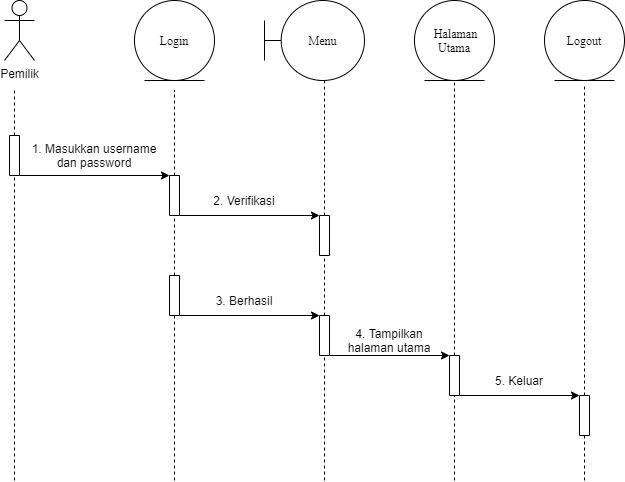

The diagram above was exported from draw.io. Its source (the exported page's mxGraphModel, read from the mxfile embedded in the PNG):
<mxGraphModel dx="768" dy="482" grid="1" gridSize="10" guides="1" tooltips="1" connect="1" arrows="1" fold="1" page="1" pageScale="1" pageWidth="827" pageHeight="1169" math="0" shadow="0">
  <root>
    <mxCell id="QUrZL5Vqn0lUdoYQBi7i-0" />
    <mxCell id="QUrZL5Vqn0lUdoYQBi7i-1" parent="QUrZL5Vqn0lUdoYQBi7i-0" />
    <mxCell id="QUrZL5Vqn0lUdoYQBi7i-2" value="Pemilik" style="shape=umlActor;verticalLabelPosition=bottom;verticalAlign=top;html=1;outlineConnect=0;strokeWidth=1;fillColor=#FFFFFF;" vertex="1" parent="QUrZL5Vqn0lUdoYQBi7i-1">
      <mxGeometry x="190" y="160" width="30" height="60" as="geometry" />
    </mxCell>
    <mxCell id="QUrZL5Vqn0lUdoYQBi7i-3" value="Login" style="ellipse;shape=umlEntity;whiteSpace=wrap;html=1;fontFamily=Times New Roman;" vertex="1" parent="QUrZL5Vqn0lUdoYQBi7i-1">
      <mxGeometry x="320" y="160" width="80" height="80" as="geometry" />
    </mxCell>
    <mxCell id="QUrZL5Vqn0lUdoYQBi7i-4" value="&amp;nbsp;Halaman Utama" style="ellipse;shape=umlEntity;whiteSpace=wrap;html=1;fontFamily=Times New Roman;" vertex="1" parent="QUrZL5Vqn0lUdoYQBi7i-1">
      <mxGeometry x="600" y="160" width="80" height="80" as="geometry" />
    </mxCell>
    <mxCell id="QUrZL5Vqn0lUdoYQBi7i-5" value="Menu" style="shape=umlBoundary;whiteSpace=wrap;html=1;fontFamily=Times New Roman;" vertex="1" parent="QUrZL5Vqn0lUdoYQBi7i-1">
      <mxGeometry x="450" y="160" width="100" height="80" as="geometry" />
    </mxCell>
    <mxCell id="QUrZL5Vqn0lUdoYQBi7i-6" value="" style="rounded=0;whiteSpace=wrap;html=1;strokeWidth=1;fillColor=#FFFFFF;rotation=-90;" vertex="1" parent="QUrZL5Vqn0lUdoYQBi7i-1">
      <mxGeometry x="180" y="310" width="40" height="10" as="geometry" />
    </mxCell>
    <mxCell id="QUrZL5Vqn0lUdoYQBi7i-7" value="" style="endArrow=none;html=1;exitX=1;exitY=0.5;exitDx=0;exitDy=0;dashed=1;" edge="1" parent="QUrZL5Vqn0lUdoYQBi7i-1" source="QUrZL5Vqn0lUdoYQBi7i-6">
      <mxGeometry width="50" height="50" relative="1" as="geometry">
        <mxPoint x="330" y="400" as="sourcePoint" />
        <mxPoint x="200" y="250" as="targetPoint" />
      </mxGeometry>
    </mxCell>
    <mxCell id="QUrZL5Vqn0lUdoYQBi7i-8" value="" style="rounded=0;whiteSpace=wrap;html=1;strokeWidth=1;fillColor=#FFFFFF;rotation=-90;" vertex="1" parent="QUrZL5Vqn0lUdoYQBi7i-1">
      <mxGeometry x="340" y="350" width="40" height="10" as="geometry" />
    </mxCell>
    <mxCell id="QUrZL5Vqn0lUdoYQBi7i-9" value="" style="endArrow=none;html=1;exitX=1;exitY=0.5;exitDx=0;exitDy=0;dashed=1;" edge="1" parent="QUrZL5Vqn0lUdoYQBi7i-1" source="QUrZL5Vqn0lUdoYQBi7i-8">
      <mxGeometry width="50" height="50" relative="1" as="geometry">
        <mxPoint x="490" y="400" as="sourcePoint" />
        <mxPoint x="360" y="250" as="targetPoint" />
      </mxGeometry>
    </mxCell>
    <mxCell id="QUrZL5Vqn0lUdoYQBi7i-10" value="" style="endArrow=classic;html=1;exitX=0;exitY=1;exitDx=0;exitDy=0;entryX=1;entryY=0;entryDx=0;entryDy=0;" edge="1" parent="QUrZL5Vqn0lUdoYQBi7i-1" source="QUrZL5Vqn0lUdoYQBi7i-6" target="QUrZL5Vqn0lUdoYQBi7i-8">
      <mxGeometry width="50" height="50" relative="1" as="geometry">
        <mxPoint x="280" y="380" as="sourcePoint" />
        <mxPoint x="330" y="330" as="targetPoint" />
      </mxGeometry>
    </mxCell>
    <mxCell id="QUrZL5Vqn0lUdoYQBi7i-11" value="1. Masukkan username dan password" style="text;html=1;strokeColor=none;fillColor=none;align=center;verticalAlign=middle;whiteSpace=wrap;rounded=0;" vertex="1" parent="QUrZL5Vqn0lUdoYQBi7i-1">
      <mxGeometry x="210" y="305" width="140" height="20" as="geometry" />
    </mxCell>
    <mxCell id="QUrZL5Vqn0lUdoYQBi7i-12" value="" style="rounded=0;whiteSpace=wrap;html=1;strokeWidth=1;fillColor=#FFFFFF;rotation=-90;" vertex="1" parent="QUrZL5Vqn0lUdoYQBi7i-1">
      <mxGeometry x="340" y="450" width="40" height="10" as="geometry" />
    </mxCell>
    <mxCell id="QUrZL5Vqn0lUdoYQBi7i-13" value="" style="endArrow=none;html=1;exitX=1;exitY=0.5;exitDx=0;exitDy=0;dashed=1;entryX=0;entryY=0.5;entryDx=0;entryDy=0;" edge="1" parent="QUrZL5Vqn0lUdoYQBi7i-1" source="QUrZL5Vqn0lUdoYQBi7i-12" target="QUrZL5Vqn0lUdoYQBi7i-8">
      <mxGeometry width="50" height="50" relative="1" as="geometry">
        <mxPoint x="490" y="520" as="sourcePoint" />
        <mxPoint x="360" y="380" as="targetPoint" />
      </mxGeometry>
    </mxCell>
    <mxCell id="QUrZL5Vqn0lUdoYQBi7i-14" value="" style="rounded=0;whiteSpace=wrap;html=1;strokeWidth=1;fillColor=#FFFFFF;rotation=-90;" vertex="1" parent="QUrZL5Vqn0lUdoYQBi7i-1">
      <mxGeometry x="490" y="390" width="40" height="10" as="geometry" />
    </mxCell>
    <mxCell id="QUrZL5Vqn0lUdoYQBi7i-15" value="" style="endArrow=none;html=1;exitX=1;exitY=0.5;exitDx=0;exitDy=0;dashed=1;" edge="1" parent="QUrZL5Vqn0lUdoYQBi7i-1" source="QUrZL5Vqn0lUdoYQBi7i-14">
      <mxGeometry width="50" height="50" relative="1" as="geometry">
        <mxPoint x="640" y="390" as="sourcePoint" />
        <mxPoint x="510" y="240" as="targetPoint" />
      </mxGeometry>
    </mxCell>
    <mxCell id="QUrZL5Vqn0lUdoYQBi7i-16" value="" style="endArrow=classic;html=1;exitX=0;exitY=1;exitDx=0;exitDy=0;entryX=1;entryY=0;entryDx=0;entryDy=0;" edge="1" parent="QUrZL5Vqn0lUdoYQBi7i-1" source="QUrZL5Vqn0lUdoYQBi7i-8" target="QUrZL5Vqn0lUdoYQBi7i-14">
      <mxGeometry width="50" height="50" relative="1" as="geometry">
        <mxPoint x="370" y="370" as="sourcePoint" />
        <mxPoint x="520" y="370" as="targetPoint" />
      </mxGeometry>
    </mxCell>
    <mxCell id="QUrZL5Vqn0lUdoYQBi7i-17" value="2. Verifikasi" style="text;html=1;strokeColor=none;fillColor=none;align=center;verticalAlign=middle;whiteSpace=wrap;rounded=0;" vertex="1" parent="QUrZL5Vqn0lUdoYQBi7i-1">
      <mxGeometry x="370" y="350" width="120" height="20" as="geometry" />
    </mxCell>
    <mxCell id="QUrZL5Vqn0lUdoYQBi7i-18" value="" style="rounded=0;whiteSpace=wrap;html=1;strokeWidth=1;fillColor=#FFFFFF;rotation=-90;" vertex="1" parent="QUrZL5Vqn0lUdoYQBi7i-1">
      <mxGeometry x="490" y="490" width="40" height="10" as="geometry" />
    </mxCell>
    <mxCell id="QUrZL5Vqn0lUdoYQBi7i-19" value="" style="endArrow=none;html=1;exitX=1;exitY=0.5;exitDx=0;exitDy=0;dashed=1;entryX=0;entryY=0.5;entryDx=0;entryDy=0;" edge="1" parent="QUrZL5Vqn0lUdoYQBi7i-1" source="QUrZL5Vqn0lUdoYQBi7i-18" target="QUrZL5Vqn0lUdoYQBi7i-14">
      <mxGeometry width="50" height="50" relative="1" as="geometry">
        <mxPoint x="640" y="575" as="sourcePoint" />
        <mxPoint x="510" y="425" as="targetPoint" />
      </mxGeometry>
    </mxCell>
    <mxCell id="QUrZL5Vqn0lUdoYQBi7i-20" value="" style="endArrow=classic;html=1;exitX=0;exitY=1;exitDx=0;exitDy=0;entryX=1;entryY=0;entryDx=0;entryDy=0;" edge="1" parent="QUrZL5Vqn0lUdoYQBi7i-1" source="QUrZL5Vqn0lUdoYQBi7i-12" target="QUrZL5Vqn0lUdoYQBi7i-18">
      <mxGeometry width="50" height="50" relative="1" as="geometry">
        <mxPoint x="360" y="470" as="sourcePoint" />
        <mxPoint x="500" y="470" as="targetPoint" />
      </mxGeometry>
    </mxCell>
    <mxCell id="QUrZL5Vqn0lUdoYQBi7i-21" value="3. Berhasil" style="text;html=1;strokeColor=none;fillColor=none;align=center;verticalAlign=middle;whiteSpace=wrap;rounded=0;" vertex="1" parent="QUrZL5Vqn0lUdoYQBi7i-1">
      <mxGeometry x="370" y="450" width="120" height="20" as="geometry" />
    </mxCell>
    <mxCell id="QUrZL5Vqn0lUdoYQBi7i-22" value="" style="rounded=0;whiteSpace=wrap;html=1;strokeWidth=1;fillColor=#FFFFFF;rotation=-90;" vertex="1" parent="QUrZL5Vqn0lUdoYQBi7i-1">
      <mxGeometry x="620" y="530" width="40" height="10" as="geometry" />
    </mxCell>
    <mxCell id="QUrZL5Vqn0lUdoYQBi7i-23" value="" style="endArrow=none;html=1;exitX=1;exitY=0.5;exitDx=0;exitDy=0;dashed=1;" edge="1" parent="QUrZL5Vqn0lUdoYQBi7i-1" source="QUrZL5Vqn0lUdoYQBi7i-22">
      <mxGeometry width="50" height="50" relative="1" as="geometry">
        <mxPoint x="770" y="390" as="sourcePoint" />
        <mxPoint x="640" y="240" as="targetPoint" />
      </mxGeometry>
    </mxCell>
    <mxCell id="QUrZL5Vqn0lUdoYQBi7i-24" value="" style="endArrow=classic;html=1;exitX=0;exitY=1;exitDx=0;exitDy=0;entryX=1;entryY=0;entryDx=0;entryDy=0;" edge="1" parent="QUrZL5Vqn0lUdoYQBi7i-1" source="QUrZL5Vqn0lUdoYQBi7i-18" target="QUrZL5Vqn0lUdoYQBi7i-22">
      <mxGeometry width="50" height="50" relative="1" as="geometry">
        <mxPoint x="510" y="520" as="sourcePoint" />
        <mxPoint x="650" y="520" as="targetPoint" />
      </mxGeometry>
    </mxCell>
    <mxCell id="QUrZL5Vqn0lUdoYQBi7i-25" value="4. Tampilkan halaman utama" style="text;html=1;strokeColor=none;fillColor=none;align=center;verticalAlign=middle;whiteSpace=wrap;rounded=0;" vertex="1" parent="QUrZL5Vqn0lUdoYQBi7i-1">
      <mxGeometry x="520" y="490" width="110" height="20" as="geometry" />
    </mxCell>
    <mxCell id="QUrZL5Vqn0lUdoYQBi7i-26" value="Logout" style="ellipse;shape=umlEntity;whiteSpace=wrap;html=1;fontFamily=Times New Roman;" vertex="1" parent="QUrZL5Vqn0lUdoYQBi7i-1">
      <mxGeometry x="730" y="160" width="80" height="80" as="geometry" />
    </mxCell>
    <mxCell id="QUrZL5Vqn0lUdoYQBi7i-27" value="" style="rounded=0;whiteSpace=wrap;html=1;strokeWidth=1;fillColor=#FFFFFF;rotation=-90;" vertex="1" parent="QUrZL5Vqn0lUdoYQBi7i-1">
      <mxGeometry x="750" y="570" width="40" height="10" as="geometry" />
    </mxCell>
    <mxCell id="QUrZL5Vqn0lUdoYQBi7i-28" value="" style="endArrow=none;html=1;exitX=1;exitY=0.5;exitDx=0;exitDy=0;dashed=1;" edge="1" parent="QUrZL5Vqn0lUdoYQBi7i-1" source="QUrZL5Vqn0lUdoYQBi7i-27">
      <mxGeometry width="50" height="50" relative="1" as="geometry">
        <mxPoint x="900" y="395" as="sourcePoint" />
        <mxPoint x="770" y="245" as="targetPoint" />
      </mxGeometry>
    </mxCell>
    <mxCell id="QUrZL5Vqn0lUdoYQBi7i-29" value="" style="endArrow=classic;html=1;exitX=0;exitY=1;exitDx=0;exitDy=0;entryX=1;entryY=0;entryDx=0;entryDy=0;" edge="1" parent="QUrZL5Vqn0lUdoYQBi7i-1" source="QUrZL5Vqn0lUdoYQBi7i-22" target="QUrZL5Vqn0lUdoYQBi7i-27">
      <mxGeometry width="50" height="50" relative="1" as="geometry">
        <mxPoint x="650" y="560" as="sourcePoint" />
        <mxPoint x="790" y="560" as="targetPoint" />
      </mxGeometry>
    </mxCell>
    <mxCell id="QUrZL5Vqn0lUdoYQBi7i-30" value="5. Keluar" style="text;html=1;strokeColor=none;fillColor=none;align=center;verticalAlign=middle;whiteSpace=wrap;rounded=0;" vertex="1" parent="QUrZL5Vqn0lUdoYQBi7i-1">
      <mxGeometry x="650" y="530" width="110" height="20" as="geometry" />
    </mxCell>
    <mxCell id="QUrZL5Vqn0lUdoYQBi7i-31" value="" style="endArrow=none;dashed=1;html=1;entryX=0;entryY=0.5;entryDx=0;entryDy=0;" edge="1" parent="QUrZL5Vqn0lUdoYQBi7i-1" target="QUrZL5Vqn0lUdoYQBi7i-6">
      <mxGeometry width="50" height="50" relative="1" as="geometry">
        <mxPoint x="200" y="640" as="sourcePoint" />
        <mxPoint x="240" y="400" as="targetPoint" />
      </mxGeometry>
    </mxCell>
    <mxCell id="QUrZL5Vqn0lUdoYQBi7i-32" value="" style="endArrow=none;dashed=1;html=1;entryX=0;entryY=0.5;entryDx=0;entryDy=0;" edge="1" parent="QUrZL5Vqn0lUdoYQBi7i-1" target="QUrZL5Vqn0lUdoYQBi7i-12">
      <mxGeometry width="50" height="50" relative="1" as="geometry">
        <mxPoint x="360" y="640" as="sourcePoint" />
        <mxPoint x="210" y="345" as="targetPoint" />
      </mxGeometry>
    </mxCell>
    <mxCell id="QUrZL5Vqn0lUdoYQBi7i-33" value="" style="endArrow=none;dashed=1;html=1;entryX=0;entryY=0.5;entryDx=0;entryDy=0;" edge="1" parent="QUrZL5Vqn0lUdoYQBi7i-1" target="QUrZL5Vqn0lUdoYQBi7i-18">
      <mxGeometry width="50" height="50" relative="1" as="geometry">
        <mxPoint x="510" y="640" as="sourcePoint" />
        <mxPoint x="370" y="484.9999999999999" as="targetPoint" />
      </mxGeometry>
    </mxCell>
    <mxCell id="QUrZL5Vqn0lUdoYQBi7i-34" value="" style="endArrow=none;dashed=1;html=1;entryX=0;entryY=0.5;entryDx=0;entryDy=0;" edge="1" parent="QUrZL5Vqn0lUdoYQBi7i-1" target="QUrZL5Vqn0lUdoYQBi7i-22">
      <mxGeometry width="50" height="50" relative="1" as="geometry">
        <mxPoint x="640" y="640" as="sourcePoint" />
        <mxPoint x="520" y="525" as="targetPoint" />
      </mxGeometry>
    </mxCell>
    <mxCell id="QUrZL5Vqn0lUdoYQBi7i-35" value="" style="endArrow=none;dashed=1;html=1;entryX=0;entryY=0.5;entryDx=0;entryDy=0;" edge="1" parent="QUrZL5Vqn0lUdoYQBi7i-1" target="QUrZL5Vqn0lUdoYQBi7i-27">
      <mxGeometry width="50" height="50" relative="1" as="geometry">
        <mxPoint x="770" y="640" as="sourcePoint" />
        <mxPoint x="649.9999999999999" y="565" as="targetPoint" />
      </mxGeometry>
    </mxCell>
  </root>
</mxGraphModel>